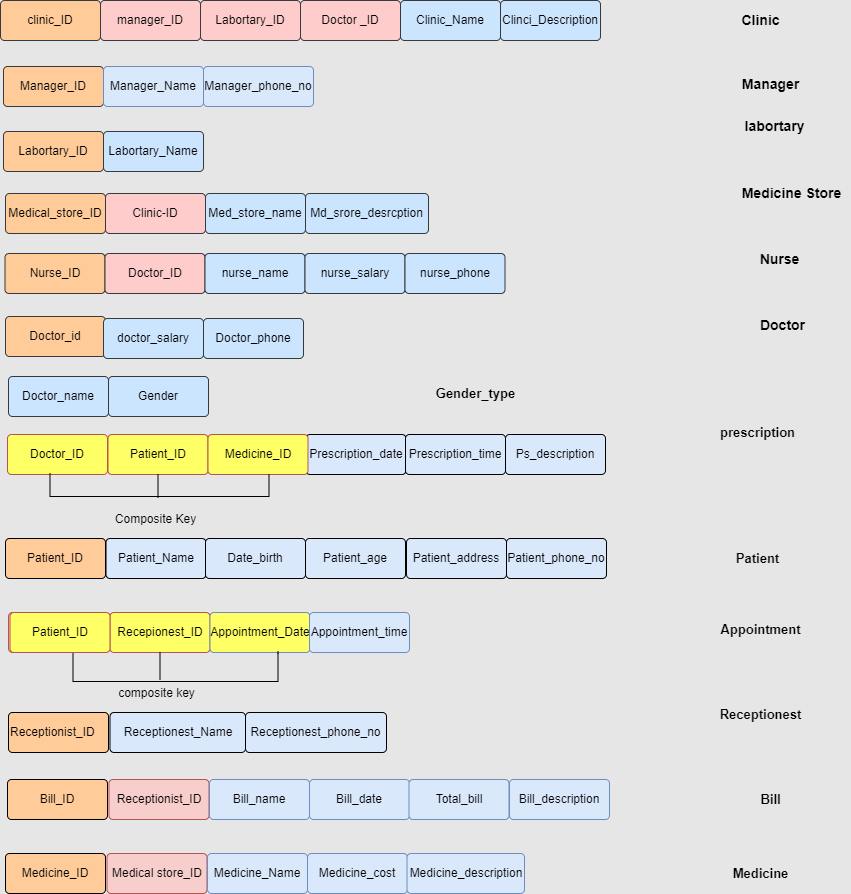

The diagram above was exported from draw.io. Its source (the exported page's mxGraphModel, read from the mxfile embedded in the PNG):
<mxGraphModel dx="868" dy="563" grid="0" gridSize="10" guides="1" tooltips="1" connect="1" arrows="1" fold="1" page="1" pageScale="1" pageWidth="850" pageHeight="1400" background="#E6E6E6" math="0" shadow="0">
  <root>
    <mxCell id="0" />
    <mxCell id="1" parent="0" />
    <mxCell id="yV3RVzVBI-azNPIQfsM9-2" value="clinic_ID" style="rounded=1;arcSize=10;whiteSpace=wrap;html=1;align=center;strokeColor=#36393d;fillColor=#ffcc99;" parent="1" vertex="1">
      <mxGeometry x="37" y="13" width="100" height="40" as="geometry" />
    </mxCell>
    <mxCell id="yV3RVzVBI-azNPIQfsM9-8" value="manager_ID" style="rounded=1;arcSize=10;whiteSpace=wrap;html=1;align=center;strokeColor=#36393d;fillColor=#ffcccc;" parent="1" vertex="1">
      <mxGeometry x="137" y="13" width="100" height="40" as="geometry" />
    </mxCell>
    <mxCell id="yV3RVzVBI-azNPIQfsM9-9" value="Labortary_ID" style="rounded=1;arcSize=10;whiteSpace=wrap;html=1;align=center;strokeColor=#36393d;fillColor=#ffcccc;" parent="1" vertex="1">
      <mxGeometry x="237" y="13" width="100" height="40" as="geometry" />
    </mxCell>
    <mxCell id="yV3RVzVBI-azNPIQfsM9-10" value="Doctor _ID" style="rounded=1;arcSize=10;whiteSpace=wrap;html=1;align=center;strokeColor=#36393d;fillColor=#ffcccc;" parent="1" vertex="1">
      <mxGeometry x="337" y="13" width="100" height="40" as="geometry" />
    </mxCell>
    <mxCell id="yV3RVzVBI-azNPIQfsM9-11" value="Clinic_Name" style="rounded=1;arcSize=10;whiteSpace=wrap;html=1;align=center;strokeColor=#36393d;fillColor=#cce5ff;" parent="1" vertex="1">
      <mxGeometry x="437" y="13" width="100" height="40" as="geometry" />
    </mxCell>
    <mxCell id="yV3RVzVBI-azNPIQfsM9-12" value="Clinci_Description" style="rounded=1;arcSize=10;whiteSpace=wrap;html=1;align=center;strokeColor=#36393d;fillColor=#cce5ff;" parent="1" vertex="1">
      <mxGeometry x="537" y="13" width="100" height="40" as="geometry" />
    </mxCell>
    <mxCell id="yV3RVzVBI-azNPIQfsM9-14" value="Manager_ID" style="rounded=1;arcSize=10;whiteSpace=wrap;html=1;align=center;strokeColor=#36393d;fillColor=#ffcc99;" parent="1" vertex="1">
      <mxGeometry x="40" y="79" width="100" height="40" as="geometry" />
    </mxCell>
    <mxCell id="yV3RVzVBI-azNPIQfsM9-16" value="Manager_Name" style="rounded=1;arcSize=10;whiteSpace=wrap;html=1;align=center;strokeColor=#6c8ebf;fillColor=#dae8fc;" parent="1" vertex="1">
      <mxGeometry x="140" y="79" width="100" height="40" as="geometry" />
    </mxCell>
    <mxCell id="yV3RVzVBI-azNPIQfsM9-17" value="&lt;b&gt;&lt;font style=&quot;font-size: 14px;&quot;&gt;Manager&lt;/font&gt;&lt;/b&gt;" style="text;html=1;align=center;verticalAlign=middle;resizable=0;points=[];autosize=1;strokeColor=none;fillColor=none;fontColor=#000000;" parent="1" vertex="1">
      <mxGeometry x="769" y="82" width="76" height="29" as="geometry" />
    </mxCell>
    <mxCell id="yV3RVzVBI-azNPIQfsM9-19" value="&lt;b&gt;&lt;font style=&quot;font-size: 14px;&quot;&gt;Clinic&lt;/font&gt;&lt;/b&gt;" style="text;html=1;align=center;verticalAlign=middle;resizable=0;points=[];autosize=1;strokeColor=none;fillColor=none;fontColor=#000000;" parent="1" vertex="1">
      <mxGeometry x="769" y="18.5" width="56" height="29" as="geometry" />
    </mxCell>
    <mxCell id="yV3RVzVBI-azNPIQfsM9-20" value="Labortary_ID" style="rounded=1;arcSize=10;whiteSpace=wrap;html=1;align=center;strokeColor=#36393d;fillColor=#ffcc99;" parent="1" vertex="1">
      <mxGeometry x="40" y="144" width="100" height="40" as="geometry" />
    </mxCell>
    <mxCell id="yV3RVzVBI-azNPIQfsM9-21" value="Labortary_Name" style="rounded=1;arcSize=10;whiteSpace=wrap;html=1;align=center;strokeColor=#36393d;fillColor=#cce5ff;" parent="1" vertex="1">
      <mxGeometry x="140" y="144" width="100" height="40" as="geometry" />
    </mxCell>
    <mxCell id="yV3RVzVBI-azNPIQfsM9-22" value="&lt;font style=&quot;font-size: 14px;&quot;&gt;&lt;b&gt;labortary&lt;/b&gt;&lt;/font&gt;" style="text;html=1;align=center;verticalAlign=middle;resizable=0;points=[];autosize=1;strokeColor=none;fillColor=none;fontColor=#000000;" parent="1" vertex="1">
      <mxGeometry x="772" y="124" width="78" height="29" as="geometry" />
    </mxCell>
    <mxCell id="yV3RVzVBI-azNPIQfsM9-23" value="Medical_store_ID" style="rounded=1;arcSize=10;whiteSpace=wrap;html=1;align=center;strokeColor=#36393d;fillColor=#ffcc99;" parent="1" vertex="1">
      <mxGeometry x="42" y="206" width="100" height="40" as="geometry" />
    </mxCell>
    <mxCell id="yV3RVzVBI-azNPIQfsM9-24" value="Clinic-ID" style="rounded=1;arcSize=10;whiteSpace=wrap;html=1;align=center;strokeColor=#36393d;fillColor=#ffcccc;" parent="1" vertex="1">
      <mxGeometry x="142" y="206" width="100" height="40" as="geometry" />
    </mxCell>
    <mxCell id="yV3RVzVBI-azNPIQfsM9-25" value="Med_store_name" style="rounded=1;arcSize=10;whiteSpace=wrap;html=1;align=center;strokeColor=#36393d;fillColor=#cce5ff;" parent="1" vertex="1">
      <mxGeometry x="242" y="206" width="100" height="40" as="geometry" />
    </mxCell>
    <mxCell id="yV3RVzVBI-azNPIQfsM9-26" value="Doctor_id" style="rounded=1;arcSize=10;whiteSpace=wrap;html=1;align=center;strokeColor=#36393d;fillColor=#ffcc99;" parent="1" vertex="1">
      <mxGeometry x="42" y="329" width="100" height="40" as="geometry" />
    </mxCell>
    <mxCell id="yV3RVzVBI-azNPIQfsM9-27" value="Doctor_name" style="rounded=1;arcSize=10;whiteSpace=wrap;html=1;align=center;strokeColor=#36393d;fillColor=#cce5ff;" parent="1" vertex="1">
      <mxGeometry x="45" y="389" width="100" height="40" as="geometry" />
    </mxCell>
    <mxCell id="yV3RVzVBI-azNPIQfsM9-28" value="Md_srore_desrcption" style="rounded=1;arcSize=10;whiteSpace=wrap;html=1;align=center;strokeColor=#36393d;fillColor=#cce5ff;" parent="1" vertex="1">
      <mxGeometry x="342" y="206" width="123" height="40" as="geometry" />
    </mxCell>
    <mxCell id="yV3RVzVBI-azNPIQfsM9-29" value="Gender" style="rounded=1;arcSize=10;whiteSpace=wrap;html=1;align=center;strokeColor=#36393d;fillColor=#CCE5FF;" parent="1" vertex="1">
      <mxGeometry x="145" y="389" width="100" height="40" as="geometry" />
    </mxCell>
    <mxCell id="yV3RVzVBI-azNPIQfsM9-30" value="doctor_salary" style="rounded=1;arcSize=10;whiteSpace=wrap;html=1;align=center;strokeColor=#36393d;fillColor=#cce5ff;" parent="1" vertex="1">
      <mxGeometry x="140" y="331" width="100" height="40" as="geometry" />
    </mxCell>
    <mxCell id="yV3RVzVBI-azNPIQfsM9-31" value="Nurse_ID" style="rounded=1;arcSize=10;whiteSpace=wrap;html=1;align=center;strokeColor=#36393d;fillColor=#ffcc99;" parent="1" vertex="1">
      <mxGeometry x="41.5" y="266" width="100" height="40" as="geometry" />
    </mxCell>
    <mxCell id="yV3RVzVBI-azNPIQfsM9-32" value="Doctor_ID" style="rounded=1;arcSize=10;whiteSpace=wrap;html=1;align=center;strokeColor=#36393d;fillColor=#ffcccc;" parent="1" vertex="1">
      <mxGeometry x="141.5" y="266" width="100" height="40" as="geometry" />
    </mxCell>
    <mxCell id="yV3RVzVBI-azNPIQfsM9-33" value="nurse_name" style="rounded=1;arcSize=10;whiteSpace=wrap;html=1;align=center;strokeColor=#36393d;fillColor=#cce5ff;" parent="1" vertex="1">
      <mxGeometry x="241.5" y="266" width="100" height="40" as="geometry" />
    </mxCell>
    <mxCell id="yV3RVzVBI-azNPIQfsM9-34" value="nurse_salary" style="rounded=1;arcSize=10;whiteSpace=wrap;html=1;align=center;strokeColor=#36393d;fillColor=#cce5ff;" parent="1" vertex="1">
      <mxGeometry x="341.5" y="266" width="100" height="40" as="geometry" />
    </mxCell>
    <mxCell id="yV3RVzVBI-azNPIQfsM9-35" value="nurse_phone" style="rounded=1;arcSize=10;whiteSpace=wrap;html=1;align=center;strokeColor=#36393d;fillColor=#cce5ff;" parent="1" vertex="1">
      <mxGeometry x="441.5" y="266" width="100" height="40" as="geometry" />
    </mxCell>
    <mxCell id="yV3RVzVBI-azNPIQfsM9-37" value="Doctor_phone" style="rounded=1;arcSize=10;whiteSpace=wrap;html=1;align=center;strokeColor=#36393d;fillColor=#cce5ff;" parent="1" vertex="1">
      <mxGeometry x="240" y="331" width="100" height="40" as="geometry" />
    </mxCell>
    <mxCell id="yV3RVzVBI-azNPIQfsM9-60" value="&lt;b style=&quot;line-height: 1.3;&quot;&gt;&lt;font style=&quot;font-size: 14px;&quot;&gt;Medicine Store&lt;/font&gt;&lt;/b&gt;" style="text;html=1;align=center;verticalAlign=middle;resizable=0;points=[];autosize=1;strokeColor=none;fillColor=none;fontColor=#000000;" parent="1" vertex="1">
      <mxGeometry x="769" y="190" width="118" height="31" as="geometry" />
    </mxCell>
    <mxCell id="yV3RVzVBI-azNPIQfsM9-61" value="&lt;b&gt;Doctor&lt;/b&gt;" style="text;html=1;align=center;verticalAlign=middle;resizable=0;points=[];autosize=1;strokeColor=none;fillColor=none;fontSize=14;fontColor=#000000;" parent="1" vertex="1">
      <mxGeometry x="787" y="323" width="63" height="29" as="geometry" />
    </mxCell>
    <mxCell id="yV3RVzVBI-azNPIQfsM9-62" value="&lt;b&gt;&lt;font style=&quot;font-size: 14px;&quot;&gt;Nurse&lt;/font&gt;&lt;/b&gt;" style="text;html=1;align=center;verticalAlign=middle;resizable=0;points=[];autosize=1;strokeColor=none;fillColor=none;fontSize=14;fontColor=#000000;" parent="1" vertex="1">
      <mxGeometry x="787" y="257" width="58" height="29" as="geometry" />
    </mxCell>
    <mxCell id="mCxifJCm2rXw1fL_H4GN-13" value="Doctor_ID" style="rounded=1;arcSize=10;whiteSpace=wrap;html=1;align=center;fillColor=#FFFF66;strokeColor=#b85450;" parent="1" vertex="1">
      <mxGeometry x="44" y="447" width="100" height="40" as="geometry" />
    </mxCell>
    <mxCell id="mCxifJCm2rXw1fL_H4GN-14" value="Patient_ID" style="rounded=1;arcSize=10;whiteSpace=wrap;html=1;align=center;fillColor=#FFFF66;strokeColor=#b85450;" parent="1" vertex="1">
      <mxGeometry x="144.5" y="447" width="100" height="40" as="geometry" />
    </mxCell>
    <mxCell id="mCxifJCm2rXw1fL_H4GN-15" value="Prescription_date" style="rounded=1;arcSize=10;whiteSpace=wrap;html=1;align=center;fillColor=#dae8fc;strokeColor=#000000;" parent="1" vertex="1">
      <mxGeometry x="342.5" y="447" width="100" height="40" as="geometry" />
    </mxCell>
    <mxCell id="mCxifJCm2rXw1fL_H4GN-16" value="Prescription_time" style="rounded=1;arcSize=10;whiteSpace=wrap;html=1;align=center;fillColor=#dae8fc;strokeColor=#000000;" parent="1" vertex="1">
      <mxGeometry x="442" y="447" width="100" height="40" as="geometry" />
    </mxCell>
    <mxCell id="mCxifJCm2rXw1fL_H4GN-17" value="Ps_description" style="rounded=1;arcSize=10;whiteSpace=wrap;html=1;align=center;fillColor=#dae8fc;strokeColor=#000000;" parent="1" vertex="1">
      <mxGeometry x="542" y="447" width="100" height="40" as="geometry" />
    </mxCell>
    <mxCell id="mCxifJCm2rXw1fL_H4GN-18" value="Medicine_ID" style="rounded=1;arcSize=10;whiteSpace=wrap;html=1;align=center;fillColor=#FFFF66;strokeColor=#b85450;" parent="1" vertex="1">
      <mxGeometry x="244.5" y="447" width="100" height="40" as="geometry" />
    </mxCell>
    <mxCell id="mCxifJCm2rXw1fL_H4GN-19" value="Patient_ID" style="rounded=1;arcSize=10;whiteSpace=wrap;html=1;align=center;fillColor=#FFCC99;" parent="1" vertex="1">
      <mxGeometry x="42" y="551" width="100" height="40" as="geometry" />
    </mxCell>
    <mxCell id="mCxifJCm2rXw1fL_H4GN-20" value="Patient_Name" style="rounded=1;arcSize=10;whiteSpace=wrap;html=1;align=center;fillColor=#dae8fc;strokeColor=#000000;" parent="1" vertex="1">
      <mxGeometry x="142.5" y="551" width="100" height="40" as="geometry" />
    </mxCell>
    <mxCell id="mCxifJCm2rXw1fL_H4GN-27" value="Patient_ID" style="rounded=1;arcSize=10;whiteSpace=wrap;html=1;align=center;fillColor=#f8cecc;strokeColor=#b85450;" parent="1" vertex="1">
      <mxGeometry x="45" y="625" width="100" height="40" as="geometry" />
    </mxCell>
    <mxCell id="mCxifJCm2rXw1fL_H4GN-28" value="Recepionest_ID" style="rounded=1;arcSize=10;whiteSpace=wrap;html=1;align=center;fillColor=#FFFF66;strokeColor=#b85450;" parent="1" vertex="1">
      <mxGeometry x="146.5" y="625" width="100" height="40" as="geometry" />
    </mxCell>
    <mxCell id="mCxifJCm2rXw1fL_H4GN-29" value="Appointment_Date" style="rounded=1;arcSize=10;whiteSpace=wrap;html=1;align=center;fillColor=#FFFF66;strokeColor=#6c8ebf;" parent="1" vertex="1">
      <mxGeometry x="246.5" y="625" width="100" height="40" as="geometry" />
    </mxCell>
    <mxCell id="mCxifJCm2rXw1fL_H4GN-30" value="Appointment_time" style="rounded=1;arcSize=10;whiteSpace=wrap;html=1;align=center;fillColor=#dae8fc;strokeColor=#6c8ebf;" parent="1" vertex="1">
      <mxGeometry x="346" y="625" width="100" height="40" as="geometry" />
    </mxCell>
    <mxCell id="mCxifJCm2rXw1fL_H4GN-33" value="Receptionist_ID" style="rounded=1;arcSize=10;whiteSpace=wrap;html=1;align=left;fillColor=#FFCC99;" parent="1" vertex="1">
      <mxGeometry x="45" y="725" width="100" height="40" as="geometry" />
    </mxCell>
    <mxCell id="mCxifJCm2rXw1fL_H4GN-34" value="Receptionest_Name" style="rounded=1;arcSize=10;whiteSpace=wrap;html=1;align=center;fillColor=#dae8fc;strokeColor=#000000;" parent="1" vertex="1">
      <mxGeometry x="146.5" y="725" width="135.5" height="40" as="geometry" />
    </mxCell>
    <mxCell id="mCxifJCm2rXw1fL_H4GN-36" value="Receptionest_phone_no" style="rounded=1;arcSize=10;whiteSpace=wrap;html=1;align=center;fillColor=#dae8fc;strokeColor=#000000;" parent="1" vertex="1">
      <mxGeometry x="282" y="725" width="141" height="40" as="geometry" />
    </mxCell>
    <mxCell id="mCxifJCm2rXw1fL_H4GN-40" value="Bill_ID" style="rounded=1;arcSize=10;whiteSpace=wrap;html=1;align=center;fillColor=#FFCC99;" parent="1" vertex="1">
      <mxGeometry x="44" y="792" width="100" height="40" as="geometry" />
    </mxCell>
    <mxCell id="mCxifJCm2rXw1fL_H4GN-41" value="&lt;span style=&quot;text-align: left;&quot;&gt;Receptionist_ID&lt;/span&gt;" style="rounded=1;arcSize=10;whiteSpace=wrap;html=1;align=center;fillColor=#f8cecc;strokeColor=#b85450;" parent="1" vertex="1">
      <mxGeometry x="145.5" y="792" width="100" height="40" as="geometry" />
    </mxCell>
    <mxCell id="mCxifJCm2rXw1fL_H4GN-42" value="Bill_name" style="rounded=1;arcSize=10;whiteSpace=wrap;html=1;align=center;fillColor=#dae8fc;strokeColor=#6c8ebf;" parent="1" vertex="1">
      <mxGeometry x="246" y="792" width="100" height="40" as="geometry" />
    </mxCell>
    <mxCell id="mCxifJCm2rXw1fL_H4GN-43" value="Bill_date" style="rounded=1;arcSize=10;whiteSpace=wrap;html=1;align=center;fillColor=#dae8fc;strokeColor=#6c8ebf;" parent="1" vertex="1">
      <mxGeometry x="346" y="792" width="100" height="40" as="geometry" />
    </mxCell>
    <mxCell id="mCxifJCm2rXw1fL_H4GN-44" value="Total_bill" style="rounded=1;arcSize=10;whiteSpace=wrap;html=1;align=center;fillColor=#dae8fc;strokeColor=#6c8ebf;" parent="1" vertex="1">
      <mxGeometry x="445.5" y="792" width="100" height="40" as="geometry" />
    </mxCell>
    <mxCell id="mCxifJCm2rXw1fL_H4GN-45" value="Bill_description" style="rounded=1;arcSize=10;whiteSpace=wrap;html=1;align=center;fillColor=#dae8fc;strokeColor=#6c8ebf;" parent="1" vertex="1">
      <mxGeometry x="546" y="792" width="100" height="40" as="geometry" />
    </mxCell>
    <mxCell id="mCxifJCm2rXw1fL_H4GN-46" value="Manager_phone_no" style="rounded=1;arcSize=10;whiteSpace=wrap;html=1;align=center;fillColor=#dae8fc;strokeColor=#6c8ebf;" parent="1" vertex="1">
      <mxGeometry x="240" y="79" width="110" height="40" as="geometry" />
    </mxCell>
    <mxCell id="mCxifJCm2rXw1fL_H4GN-47" value="Medicine_ID" style="rounded=1;arcSize=10;whiteSpace=wrap;html=1;align=center;fillColor=#FFCC99;" parent="1" vertex="1">
      <mxGeometry x="42" y="866" width="100" height="40" as="geometry" />
    </mxCell>
    <mxCell id="mCxifJCm2rXw1fL_H4GN-48" value="Medical store_ID" style="rounded=1;arcSize=10;whiteSpace=wrap;html=1;align=center;fillColor=#f8cecc;strokeColor=#b85450;" parent="1" vertex="1">
      <mxGeometry x="143.5" y="866" width="100" height="40" as="geometry" />
    </mxCell>
    <mxCell id="mCxifJCm2rXw1fL_H4GN-49" value="Medicine_Name" style="rounded=1;arcSize=10;whiteSpace=wrap;html=1;align=center;fillColor=#dae8fc;strokeColor=#6c8ebf;" parent="1" vertex="1">
      <mxGeometry x="244" y="866" width="100" height="40" as="geometry" />
    </mxCell>
    <mxCell id="mCxifJCm2rXw1fL_H4GN-50" value="Medicine_cost" style="rounded=1;arcSize=10;whiteSpace=wrap;html=1;align=center;fillColor=#dae8fc;strokeColor=#6c8ebf;" parent="1" vertex="1">
      <mxGeometry x="344" y="866" width="100" height="40" as="geometry" />
    </mxCell>
    <mxCell id="mCxifJCm2rXw1fL_H4GN-51" value="Medicine_description" style="rounded=1;arcSize=10;whiteSpace=wrap;html=1;align=center;fillColor=#dae8fc;strokeColor=#6c8ebf;" parent="1" vertex="1">
      <mxGeometry x="443.5" y="866" width="117.5" height="40" as="geometry" />
    </mxCell>
    <mxCell id="mCxifJCm2rXw1fL_H4GN-85" value="Date_birth" style="rounded=1;arcSize=10;whiteSpace=wrap;html=1;align=center;fillColor=#dae8fc;strokeColor=#000000;" parent="1" vertex="1">
      <mxGeometry x="242" y="551" width="100" height="40" as="geometry" />
    </mxCell>
    <mxCell id="mCxifJCm2rXw1fL_H4GN-86" value="Patient_age" style="rounded=1;arcSize=10;whiteSpace=wrap;html=1;align=center;fillColor=#dae8fc;strokeColor=#000000;" parent="1" vertex="1">
      <mxGeometry x="342" y="551" width="100" height="40" as="geometry" />
    </mxCell>
    <mxCell id="mCxifJCm2rXw1fL_H4GN-87" value="Patient_address" style="rounded=1;arcSize=10;whiteSpace=wrap;html=1;align=center;fillColor=#dae8fc;strokeColor=#000000;" parent="1" vertex="1">
      <mxGeometry x="443" y="551" width="100" height="40" as="geometry" />
    </mxCell>
    <mxCell id="mCxifJCm2rXw1fL_H4GN-88" value="Patient_phone_no" style="rounded=1;arcSize=10;whiteSpace=wrap;html=1;align=center;fillColor=#dae8fc;strokeColor=#000000;" parent="1" vertex="1">
      <mxGeometry x="543" y="551" width="100" height="40" as="geometry" />
    </mxCell>
    <mxCell id="Hc2fseSWu8cEGN4W8prZ-3" value="Composite Key" style="text;html=1;align=center;verticalAlign=middle;resizable=0;points=[];autosize=1;strokeColor=none;fillColor=none;" parent="1" vertex="1">
      <mxGeometry x="142.5" y="519" width="99" height="26" as="geometry" />
    </mxCell>
    <mxCell id="Hc2fseSWu8cEGN4W8prZ-4" value="" style="endArrow=none;html=1;rounded=0;entryX=0.5;entryY=1;entryDx=0;entryDy=0;" parent="1" target="mCxifJCm2rXw1fL_H4GN-14" edge="1">
      <mxGeometry width="50" height="50" relative="1" as="geometry">
        <mxPoint x="194.5" y="510" as="sourcePoint" />
        <mxPoint x="165.5" y="497" as="targetPoint" />
      </mxGeometry>
    </mxCell>
    <mxCell id="Hc2fseSWu8cEGN4W8prZ-22" value="composite key" style="text;html=1;align=center;verticalAlign=middle;resizable=0;points=[];autosize=1;strokeColor=none;fillColor=none;" parent="1" vertex="1">
      <mxGeometry x="145.5" y="693" width="95" height="26" as="geometry" />
    </mxCell>
    <mxCell id="Tu9II-PQatPY05mU9xQm-2" value="" style="endArrow=none;html=1;rounded=0;edgeStyle=orthogonalEdgeStyle;entryX=0.425;entryY=0.975;entryDx=0;entryDy=0;entryPerimeter=0;exitX=0.61;exitY=1;exitDx=0;exitDy=0;exitPerimeter=0;" parent="1" source="mCxifJCm2rXw1fL_H4GN-18" target="mCxifJCm2rXw1fL_H4GN-13" edge="1">
      <mxGeometry width="50" height="50" relative="1" as="geometry">
        <mxPoint x="310.5" y="517" as="sourcePoint" />
        <mxPoint x="119.5" y="497" as="targetPoint" />
        <Array as="points">
          <mxPoint x="305.5" y="509" />
          <mxPoint x="86.5" y="509" />
        </Array>
      </mxGeometry>
    </mxCell>
    <mxCell id="Tu9II-PQatPY05mU9xQm-3" value="" style="endArrow=none;html=1;rounded=0;edgeStyle=orthogonalEdgeStyle;exitX=0.645;exitY=0.975;exitDx=0;exitDy=0;exitPerimeter=0;" parent="1" source="mCxifJCm2rXw1fL_H4GN-27" edge="1">
      <mxGeometry width="50" height="50" relative="1" as="geometry">
        <mxPoint x="414.5" y="566" as="sourcePoint" />
        <mxPoint x="314.5" y="664" as="targetPoint" />
        <Array as="points">
          <mxPoint x="109.5" y="694" />
          <mxPoint x="314.5" y="694" />
          <mxPoint x="314.5" y="666" />
        </Array>
      </mxGeometry>
    </mxCell>
    <mxCell id="Tu9II-PQatPY05mU9xQm-4" value="" style="endArrow=none;html=1;rounded=0;entryX=0.5;entryY=1;entryDx=0;entryDy=0;" parent="1" target="mCxifJCm2rXw1fL_H4GN-28" edge="1">
      <mxGeometry width="50" height="50" relative="1" as="geometry">
        <mxPoint x="196.5" y="692" as="sourcePoint" />
        <mxPoint x="464.5" y="516" as="targetPoint" />
      </mxGeometry>
    </mxCell>
    <mxCell id="Tu9II-PQatPY05mU9xQm-5" value="Patient_ID" style="rounded=1;arcSize=10;whiteSpace=wrap;html=1;align=center;fillColor=#FFFF66;strokeColor=#b85450;" parent="1" vertex="1">
      <mxGeometry x="46.5" y="625" width="100" height="40" as="geometry" />
    </mxCell>
    <mxCell id="Tu9II-PQatPY05mU9xQm-6" value="&lt;b&gt;&lt;font style=&quot;font-size: 13px;&quot;&gt;prescription&lt;/font&gt;&lt;/b&gt;" style="text;html=1;align=center;verticalAlign=middle;resizable=0;points=[];autosize=1;strokeColor=none;fillColor=none;" parent="1" vertex="1">
      <mxGeometry x="747" y="431" width="93" height="28" as="geometry" />
    </mxCell>
    <mxCell id="Tu9II-PQatPY05mU9xQm-7" value="&lt;b&gt;&lt;font style=&quot;font-size: 13px;&quot;&gt;Patient&lt;/font&gt;&lt;/b&gt;" style="text;html=1;align=center;verticalAlign=middle;resizable=0;points=[];autosize=1;strokeColor=none;fillColor=none;" parent="1" vertex="1">
      <mxGeometry x="763" y="557" width="61" height="28" as="geometry" />
    </mxCell>
    <mxCell id="Tu9II-PQatPY05mU9xQm-8" value="&lt;b&gt;&lt;font style=&quot;font-size: 13px;&quot;&gt;Appointment&lt;/font&gt;&lt;/b&gt;" style="text;html=1;align=center;verticalAlign=middle;resizable=0;points=[];autosize=1;strokeColor=none;fillColor=none;" parent="1" vertex="1">
      <mxGeometry x="748" y="628" width="98" height="28" as="geometry" />
    </mxCell>
    <mxCell id="Tu9II-PQatPY05mU9xQm-9" value="&lt;b&gt;&lt;font style=&quot;font-size: 13px;&quot;&gt;Receptionest&lt;/font&gt;&lt;/b&gt;" style="text;html=1;align=center;verticalAlign=middle;resizable=0;points=[];autosize=1;strokeColor=none;fillColor=none;" parent="1" vertex="1">
      <mxGeometry x="747" y="713" width="100" height="28" as="geometry" />
    </mxCell>
    <mxCell id="Tu9II-PQatPY05mU9xQm-10" value="&lt;b&gt;&lt;font style=&quot;font-size: 13px;&quot;&gt;Bill&lt;/font&gt;&lt;/b&gt;" style="text;html=1;align=center;verticalAlign=middle;resizable=0;points=[];autosize=1;strokeColor=none;fillColor=none;" parent="1" vertex="1">
      <mxGeometry x="788" y="798" width="38" height="28" as="geometry" />
    </mxCell>
    <mxCell id="Tu9II-PQatPY05mU9xQm-11" value="&lt;b&gt;&lt;font style=&quot;font-size: 13px;&quot;&gt;Medicine&lt;/font&gt;&lt;/b&gt;" style="text;html=1;align=center;verticalAlign=middle;resizable=0;points=[];autosize=1;strokeColor=none;fillColor=none;" parent="1" vertex="1">
      <mxGeometry x="760" y="872" width="74" height="28" as="geometry" />
    </mxCell>
    <mxCell id="lmfPjt3V-A-jh_8FXk1D-1" value="&lt;b&gt;&lt;font style=&quot;font-size: 13px;&quot;&gt;Gender_type&lt;/font&gt;&lt;/b&gt;" style="text;html=1;align=center;verticalAlign=middle;resizable=0;points=[];autosize=1;strokeColor=none;fillColor=none;" parent="1" vertex="1">
      <mxGeometry x="463" y="392" width="97" height="28" as="geometry" />
    </mxCell>
  </root>
</mxGraphModel>